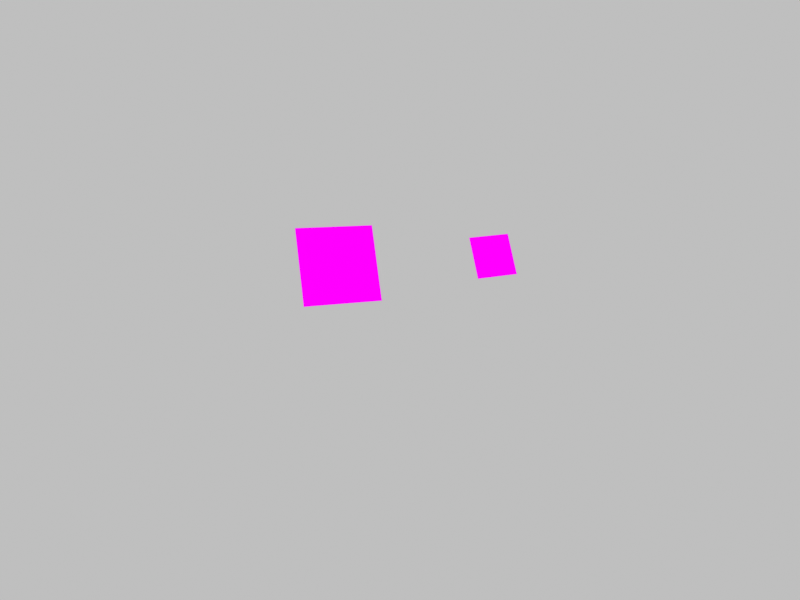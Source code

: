# Source: scene.blend  (saved by Blender 5.2.45; exported with 4.5.12 LTS)
import bpy
from mathutils import Matrix  # noqa: F401  (used for matrix-valued properties, if any)

bpy.ops.wm.read_factory_settings(use_empty=True)
scene = bpy.context.scene
scene.name = 'Scene'

# ---- collections
col_collection = bpy.data.collections.new('Collection'); scene.collection.children.link(col_collection)

# ---- images (referenced by path relative to the original .blend; pixels are not part of the script)
import os
ASSET_DIR = os.environ.get("B2B_ASSET_DIR", "")  # directory of the original .blend (textures are referenced by path, not embedded)
HERE = os.path.dirname(os.path.abspath(__file__))  # packed textures are extracted next to this script under _unpacked/

def load_image(name, relpath, width, height, colorspace="sRGB"):
    """Load a texture the original file referenced (path relative to the .blend, or extracted next to this script)."""
    p = next((c for c in (os.path.join(HERE, relpath), os.path.join(ASSET_DIR, relpath)) if relpath and os.path.exists(c)), "")
    if p:
        img = bpy.data.images.load(p, check_existing=True)
        img.name = name
    else:  # same state as the original file: an image datablock whose file is absent (Cycles renders it pink)
        img = bpy.data.images.new(name, width, height)
        img.source = "FILE"
        img.filepath = "//" + (relpath or name)
    img.colorspace_settings.name = colorspace
    return img
img_tag_0_png = load_image('tag_0.png', 'tag_0.png', 1024, 1024, 'Non-Color')
img_tag_4_png = load_image('tag_4.png', 'tag_4.png', 1024, 1024, 'Non-Color')

# ---- materials (node trees are filled in below, after node groups)
mat_tag_0_emission = bpy.data.materials.new('Tag 0 emission')
mat_tag_4_emission = bpy.data.materials.new('Tag 4 emission')

# ---- material node trees
mat_tag_0_emission.use_nodes = True; mat_tag_0_emission.node_tree.nodes.clear()
_N = mat_tag_0_emission.node_tree.nodes; _L = mat_tag_0_emission.node_tree.links
n0 = _N.new('ShaderNodeTexImage'); n0.name = 'Image Texture'; n0.location = (0, 0)
n0.image = img_tag_0_png
n0.interpolation = 'Closest'
n1 = _N.new('ShaderNodeEmission'); n1.name = 'Emission'; n1.location = (0, 0)
n2 = _N.new('ShaderNodeOutputMaterial'); n2.name = 'Material Output'; n2.location = (0, 0)
_L.new(n0.outputs[0], n1.inputs[0])
_L.new(n1.outputs[0], n2.inputs[0])
n2.is_active_output = True
mat_tag_4_emission.use_nodes = True; mat_tag_4_emission.node_tree.nodes.clear()
_N = mat_tag_4_emission.node_tree.nodes; _L = mat_tag_4_emission.node_tree.links
n0 = _N.new('ShaderNodeTexImage'); n0.name = 'Image Texture'; n0.location = (0, 0)
n0.image = img_tag_4_png
n0.interpolation = 'Closest'
n1 = _N.new('ShaderNodeEmission'); n1.name = 'Emission'; n1.location = (0, 0)
n2 = _N.new('ShaderNodeOutputMaterial'); n2.name = 'Material Output'; n2.location = (0, 0)
_L.new(n0.outputs[0], n1.inputs[0])
_L.new(n1.outputs[0], n2.inputs[0])
n2.is_active_output = True

# ---- world
world_neutral_background = bpy.data.worlds.new('Neutral background'); scene.world = world_neutral_background
world_neutral_background.use_nodes = True; world_neutral_background.node_tree.nodes.clear()
_N = world_neutral_background.node_tree.nodes; _L = world_neutral_background.node_tree.links
n0 = _N.new('ShaderNodeBackground'); n0.name = 'Background'; n0.location = (-200, 100)
n0.inputs[0].default_value = (0.52, 0.52, 0.52, 1.0)
n1 = _N.new('ShaderNodeOutputWorld'); n1.name = 'World Output'; n1.location = (200, 100)
_L.new(n0.outputs[0], n1.inputs[0])
n1.is_active_output = True

# ---- cameras
cam_sanity_camera = bpy.data.cameras.new('Sanity camera')
cam_sanity_camera.sensor_fit = 'HORIZONTAL'
cam_sanity_camera.clip_start = 0.01
cam_sanity_camera.clip_end = 10.0
cam_sanity_camera.lens = 28.12

# ---- meshes
me_apriltag_0_mesh = bpy.data.meshes.new('AprilTag 0 mesh')
me_apriltag_0_mesh.from_pydata([(-0.0475, -0.0475, 0.0), (0.0475, -0.0475, 0.0), (0.0475, 0.0475, 0.0), (-0.0475, 0.0475, 0.0)], [], [(0, 1, 2, 3)])
_uv = me_apriltag_0_mesh.uv_layers.new(name='UVMap')
_uv.uv.foreach_set('vector', [0.0, 0.0, 1.0, 0.0, 1.0, 1.0, 0.0, 1.0])
me_apriltag_0_mesh.materials.append(mat_tag_0_emission)
me_apriltag_0_mesh.update()
me_apriltag_4_mesh = bpy.data.meshes.new('AprilTag 4 mesh')
me_apriltag_4_mesh.from_pydata([(-0.03362, -0.03362, 0.0), (0.03362, -0.03362, 0.0), (0.03362, 0.03362, 0.0), (-0.03362, 0.03362, 0.0)], [], [(0, 1, 2, 3)])
_uv = me_apriltag_4_mesh.uv_layers.new(name='UVMap')
_uv.uv.foreach_set('vector', [0.0, 0.0, 1.0, 0.0, 1.0, 1.0, 0.0, 1.0])
me_apriltag_4_mesh.materials.append(mat_tag_4_emission)
me_apriltag_4_mesh.update()

# ---- objects
ob_sanity_camera = bpy.data.objects.new('Sanity camera', cam_sanity_camera)
ob_apriltag_id_0 = bpy.data.objects.new('AprilTag ID 0', me_apriltag_0_mesh)
ob_apriltag_id_4 = bpy.data.objects.new('AprilTag ID 4', me_apriltag_4_mesh)

# ---- transforms, parenting, visibility, modifiers, constraints
ob_sanity_camera.location = (0.0, 0.0, 0.0)
ob_apriltag_id_0.location = (-0.0729, 0.042, -0.7455)
ob_apriltag_id_0.rotation_euler = (-0.1712, 0.3303, 0.0799)
ob_apriltag_id_4.location = (0.1462, 0.0692, -0.9814)
ob_apriltag_id_4.rotation_euler = (-0.1967, 0.2925, 0.1274)

# ---- collection membership
scene.collection.objects.link(ob_sanity_camera)
scene.collection.objects.link(ob_apriltag_id_0)
scene.collection.objects.link(ob_apriltag_id_4)

# ---- scene / render settings (as saved in the file)
scene.camera = ob_sanity_camera
scene.frame_start = 1; scene.frame_end = 250; scene.frame_set(1)
scene.render.engine = 'BLENDER_EEVEE_NEXT'
scene.render.image_settings.color_mode = 'RGB'
scene.render.resolution_x = 640
scene.render.resolution_y = 480
scene.render.bake_bias = 0.0
scene.render.bake_samples = 0
scene.render.compositor_device = 'GPU'
scene.eevee.use_volume_custom_range = False
scene.eevee.fast_gi_thickness_near = 0.1
scene.eevee.fast_gi_thickness_far = 0.0
scene.eevee.ray_tracing_options.screen_trace_thickness = 0.1
scene.view_settings.view_transform = 'Standard'
bpy.context.view_layer.update()
